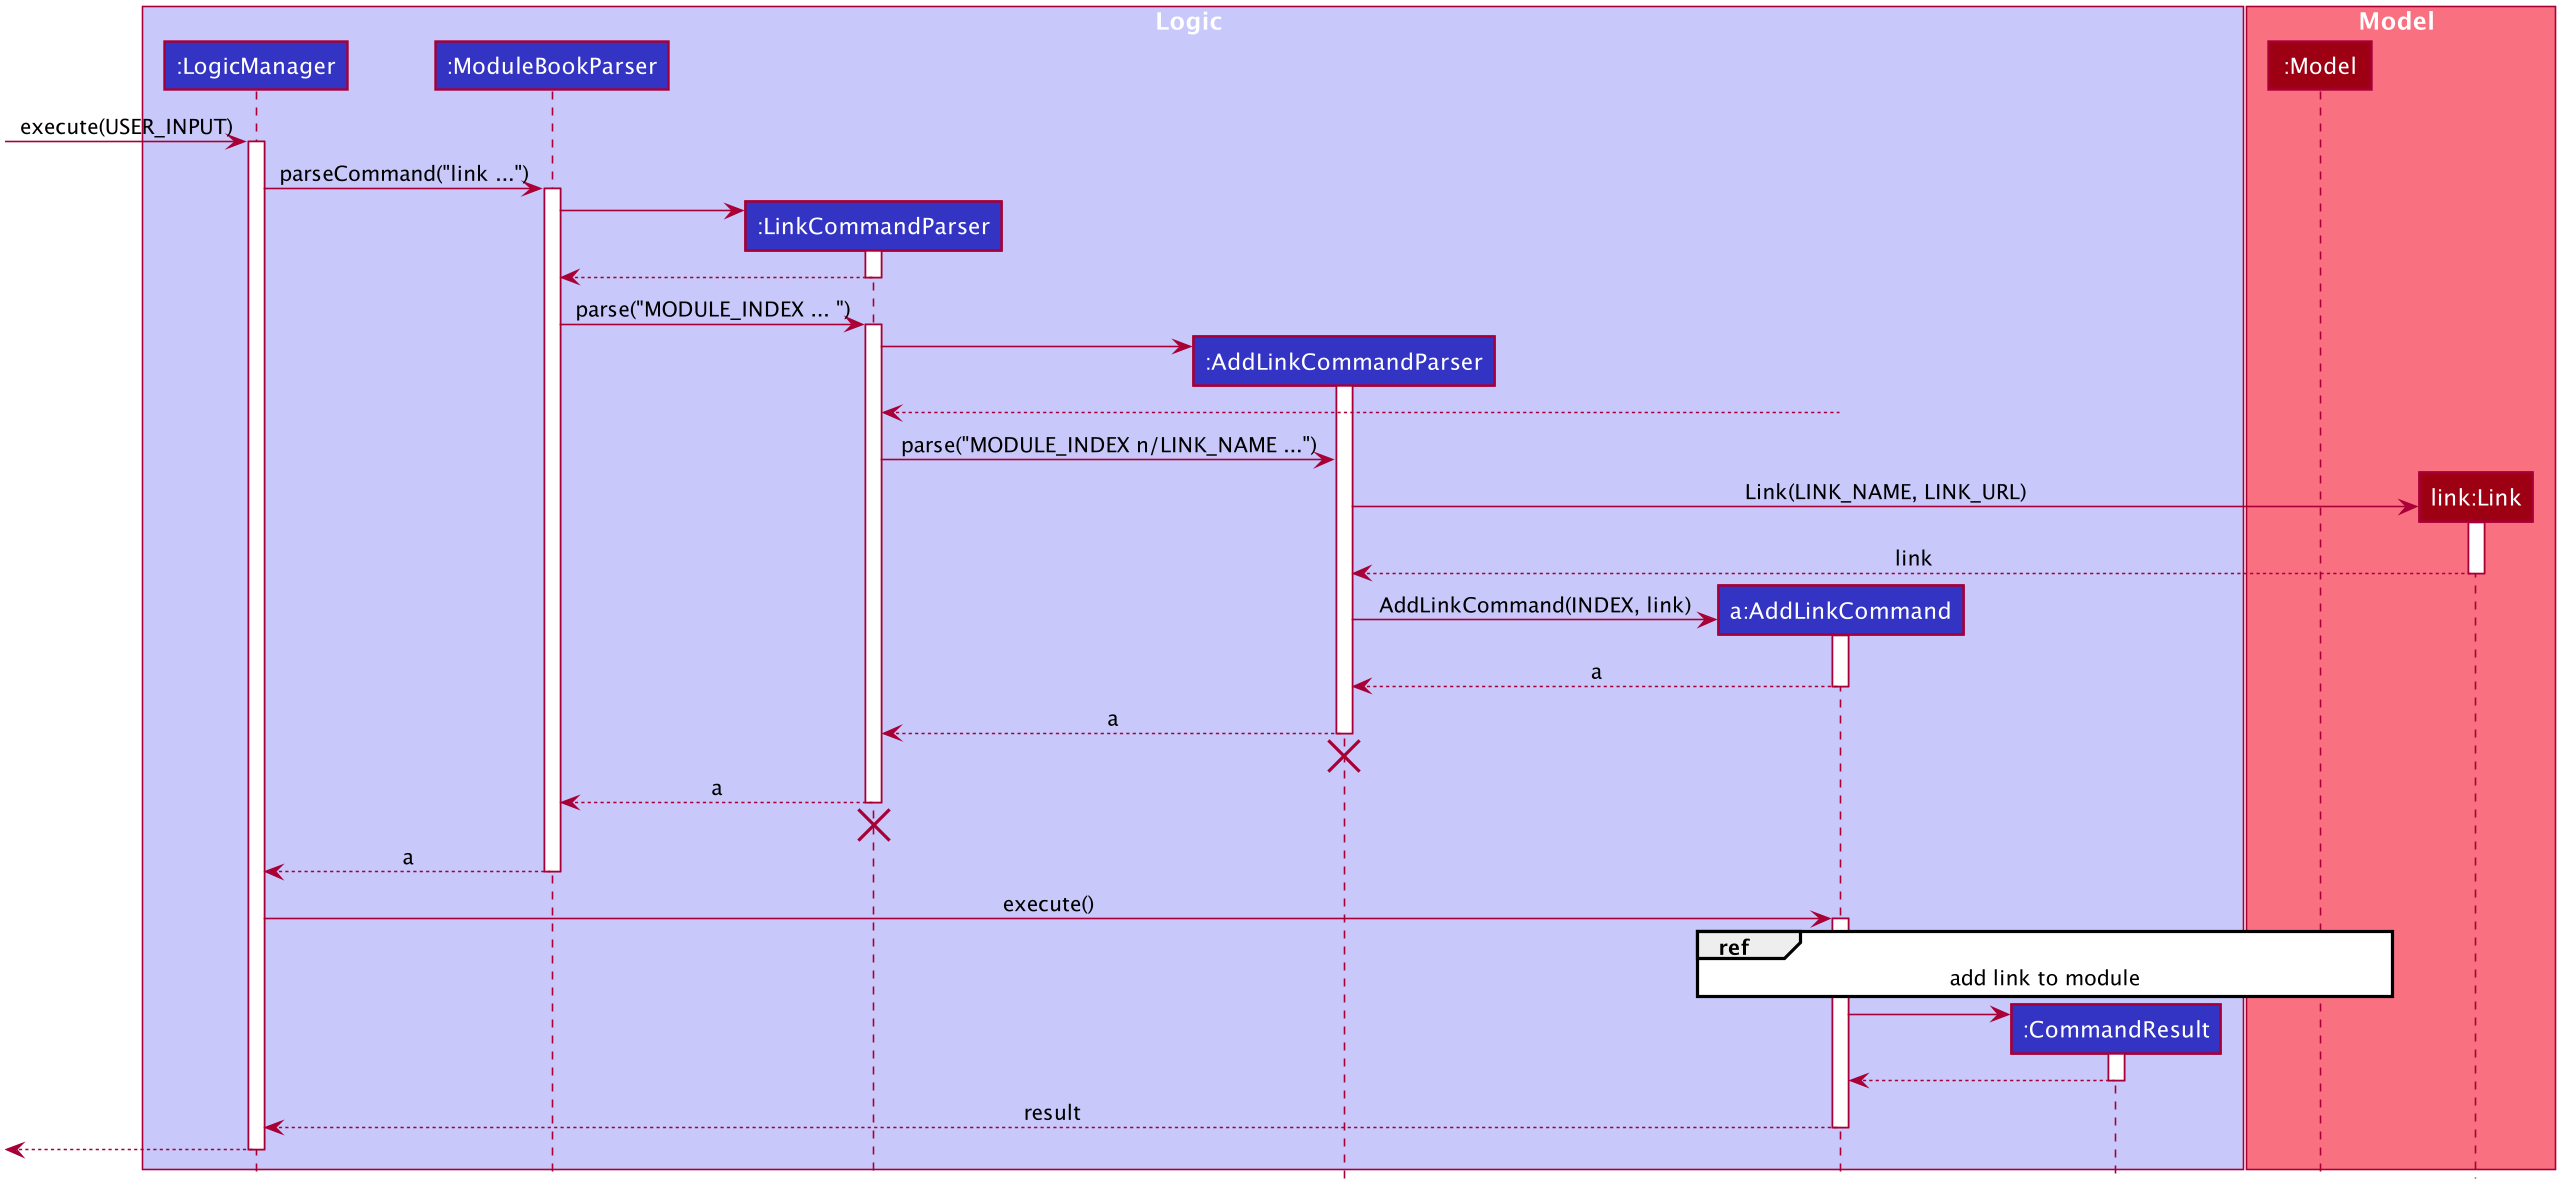

The diagram above was rendered by PlantUML. Its source (embedded in the PNG):
@startuml








skinparam BackgroundColor #FFFFFFF

skinparam Shadowing false

skinparam Class {
    FontColor #FFFFFF
    BorderThickness 1
    BorderColor #FFFFFF
    StereotypeFontColor #FFFFFF
    FontSize 11
    FontName Arial
}

skinparam Actor {
    BorderColor #000000
    Color #000000
    FontName Arial
}

skinparam Sequence {
    MessageAlign center
    BoxFontSize 15
    BoxPadding 0
    BoxFontColor #FFFFFF
    FontName Arial
}

skinparam Participant {
    FontColor #FFFFFFF
    Padding 20
}

skinparam MinClassWidth 50
skinparam ParticipantPadding 10
skinparam Shadowing false
skinparam DefaultTextAlignment center
skinparam packageStyle Rectangle

hide footbox
hide members
hide circle

box Logic #C8C8FA
participant ":LogicManager" as LogicManager #3333C4
participant ":ModuleBookParser" as ModuleBookParser #3333C4
participant ":LinkCommandParser" as LinkCommandParser #3333C4
participant ":AddLinkCommandParser" as AddLinkCommandParser #3333C4
participant "a:AddLinkCommand" as AddLinkCommand #3333C4
participant ":CommandResult" as CommandResult #3333C4
end box

box Model #F97181
participant ":Model" as Model #9D0012
participant "link:Link" as Link #9D0012
end box

[-> LogicManager : execute(USER_INPUT)
activate LogicManager

LogicManager -> ModuleBookParser : parseCommand("link ...")
activate ModuleBookParser

create LinkCommandParser
ModuleBookParser -> LinkCommandParser
activate LinkCommandParser

LinkCommandParser --> ModuleBookParser
deactivate LinkCommandParser

ModuleBookParser -> LinkCommandParser : parse("MODULE_INDEX ... ")
activate LinkCommandParser

create AddLinkCommandParser
LinkCommandParser -> AddLinkCommandParser
activate AddLinkCommandParser

AddLinkCommand --> LinkCommandParser
deactivate AddLinkCommand

LinkCommandParser -> AddLinkCommandParser : parse("MODULE_INDEX n/LINK_NAME ...")

create Link
AddLinkCommandParser -> Link : Link(LINK_NAME, LINK_URL)
activate Link

Link --> AddLinkCommandParser : link
deactivate Link

create AddLinkCommand
AddLinkCommandParser -> AddLinkCommand : AddLinkCommand(INDEX, link)
activate AddLinkCommand

AddLinkCommand --> AddLinkCommandParser : a
deactivate AddLinkCommand

AddLinkCommandParser --> LinkCommandParser: a
deactivate AddLinkCommandParser
AddLinkCommandParser -[hidden]-> LinkCommandParser
destroy AddLinkCommandParser

LinkCommandParser --> ModuleBookParser : a
deactivate LinkCommandParser
LinkCommandParser -[hidden]-> ModuleBookParser
destroy LinkCommandParser

ModuleBookParser --> LogicManager : a
deactivate ModuleBookParser

LogicManager -> AddLinkCommand : execute()
activate AddLinkCommand

ref over AddLinkCommand, Model : add link to module

create CommandResult
AddLinkCommand -> CommandResult
activate CommandResult

CommandResult --> AddLinkCommand
deactivate CommandResult

AddLinkCommand --> LogicManager : result
deactivate AddLinkCommand

[<--LogicManager
deactivate LogicManager
@enduml